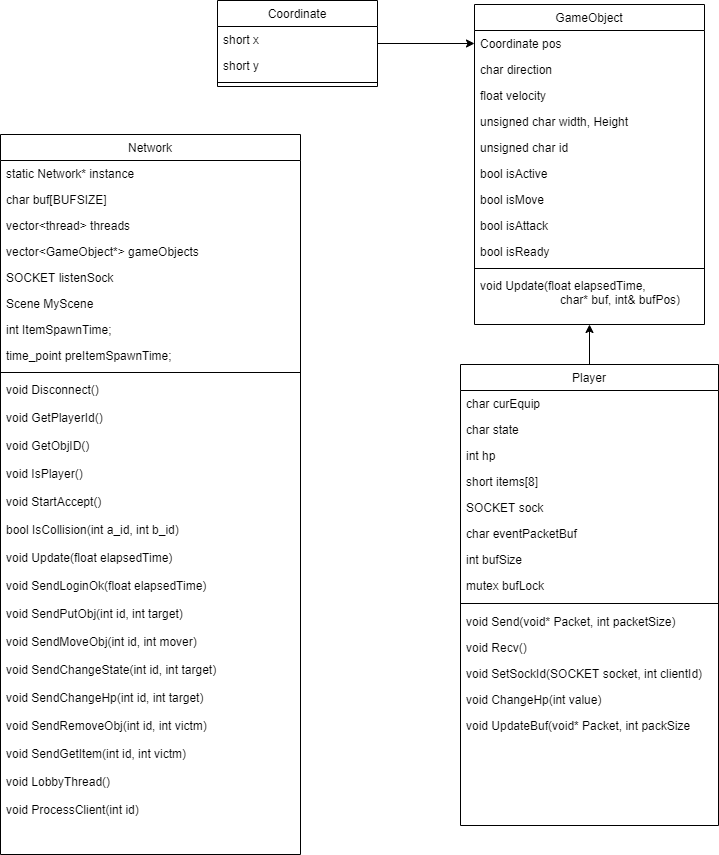

The diagram above was exported from draw.io. Its source (the exported page's mxGraphModel, read from the mxfile embedded in the PNG):
<mxGraphModel dx="2249" dy="814" grid="1" gridSize="10" guides="1" tooltips="1" connect="1" arrows="1" fold="1" page="1" pageScale="1" pageWidth="827" pageHeight="1169" math="0" shadow="0">
  <root>
    <mxCell id="WIyWlLk6GJQsqaUBKTNV-0" />
    <mxCell id="WIyWlLk6GJQsqaUBKTNV-1" parent="WIyWlLk6GJQsqaUBKTNV-0" />
    <mxCell id="7EJbWmPxn5MIXTnX5kuo-135" style="edgeStyle=orthogonalEdgeStyle;rounded=0;orthogonalLoop=1;jettySize=auto;html=1;entryX=0.5;entryY=1;entryDx=0;entryDy=0;" parent="WIyWlLk6GJQsqaUBKTNV-1" source="zkfFHV4jXpPFQw0GAbJ--6" target="7EJbWmPxn5MIXTnX5kuo-127" edge="1">
      <mxGeometry relative="1" as="geometry" />
    </mxCell>
    <mxCell id="zkfFHV4jXpPFQw0GAbJ--6" value="Player" style="swimlane;fontStyle=0;align=center;verticalAlign=top;childLayout=stackLayout;horizontal=1;startSize=26;horizontalStack=0;resizeParent=1;resizeLast=0;collapsible=1;marginBottom=0;rounded=0;shadow=0;strokeWidth=1;" parent="WIyWlLk6GJQsqaUBKTNV-1" vertex="1">
      <mxGeometry x="-330" y="440" width="258" height="461" as="geometry">
        <mxRectangle x="130" y="380" width="160" height="26" as="alternateBounds" />
      </mxGeometry>
    </mxCell>
    <mxCell id="7EJbWmPxn5MIXTnX5kuo-113" value="char curEquip" style="text;align=left;verticalAlign=top;spacingLeft=4;spacingRight=4;overflow=hidden;rotatable=0;points=[[0,0.5],[1,0.5]];portConstraint=eastwest;rounded=0;shadow=0;html=0;" parent="zkfFHV4jXpPFQw0GAbJ--6" vertex="1">
      <mxGeometry y="26" width="258" height="26" as="geometry" />
    </mxCell>
    <mxCell id="h8LLoGerYkd3efBY6kVI-2" value="char state" style="text;align=left;verticalAlign=top;spacingLeft=4;spacingRight=4;overflow=hidden;rotatable=0;points=[[0,0.5],[1,0.5]];portConstraint=eastwest;rounded=0;shadow=0;html=0;" parent="zkfFHV4jXpPFQw0GAbJ--6" vertex="1">
      <mxGeometry y="52" width="258" height="26" as="geometry" />
    </mxCell>
    <mxCell id="7EJbWmPxn5MIXTnX5kuo-114" value="int hp" style="text;align=left;verticalAlign=top;spacingLeft=4;spacingRight=4;overflow=hidden;rotatable=0;points=[[0,0.5],[1,0.5]];portConstraint=eastwest;rounded=0;shadow=0;html=0;" parent="zkfFHV4jXpPFQw0GAbJ--6" vertex="1">
      <mxGeometry y="78" width="258" height="26" as="geometry" />
    </mxCell>
    <mxCell id="7EJbWmPxn5MIXTnX5kuo-120" value="short items[8]" style="text;align=left;verticalAlign=top;spacingLeft=4;spacingRight=4;overflow=hidden;rotatable=0;points=[[0,0.5],[1,0.5]];portConstraint=eastwest;rounded=0;shadow=0;html=0;" parent="zkfFHV4jXpPFQw0GAbJ--6" vertex="1">
      <mxGeometry y="104" width="258" height="26" as="geometry" />
    </mxCell>
    <mxCell id="pRLkPAy1oaf4XolqCP6f-3" value="SOCKET sock" style="text;align=left;verticalAlign=top;spacingLeft=4;spacingRight=4;overflow=hidden;rotatable=0;points=[[0,0.5],[1,0.5]];portConstraint=eastwest;rounded=0;shadow=0;html=0;" parent="zkfFHV4jXpPFQw0GAbJ--6" vertex="1">
      <mxGeometry y="130" width="258" height="26" as="geometry" />
    </mxCell>
    <mxCell id="jzdJL8pUc3yq3eDgT754-6" value="char eventPacketBuf" style="text;align=left;verticalAlign=top;spacingLeft=4;spacingRight=4;overflow=hidden;rotatable=0;points=[[0,0.5],[1,0.5]];portConstraint=eastwest;rounded=0;shadow=0;html=0;" vertex="1" parent="zkfFHV4jXpPFQw0GAbJ--6">
      <mxGeometry y="156" width="258" height="26" as="geometry" />
    </mxCell>
    <mxCell id="jzdJL8pUc3yq3eDgT754-7" value="int bufSize" style="text;align=left;verticalAlign=top;spacingLeft=4;spacingRight=4;overflow=hidden;rotatable=0;points=[[0,0.5],[1,0.5]];portConstraint=eastwest;rounded=0;shadow=0;html=0;" vertex="1" parent="zkfFHV4jXpPFQw0GAbJ--6">
      <mxGeometry y="182" width="258" height="26" as="geometry" />
    </mxCell>
    <mxCell id="jzdJL8pUc3yq3eDgT754-8" value="mutex bufLock" style="text;align=left;verticalAlign=top;spacingLeft=4;spacingRight=4;overflow=hidden;rotatable=0;points=[[0,0.5],[1,0.5]];portConstraint=eastwest;rounded=0;shadow=0;html=0;" vertex="1" parent="zkfFHV4jXpPFQw0GAbJ--6">
      <mxGeometry y="208" width="258" height="26" as="geometry" />
    </mxCell>
    <mxCell id="zkfFHV4jXpPFQw0GAbJ--9" value="" style="line;html=1;strokeWidth=1;align=left;verticalAlign=middle;spacingTop=-1;spacingLeft=3;spacingRight=3;rotatable=0;labelPosition=right;points=[];portConstraint=eastwest;" parent="zkfFHV4jXpPFQw0GAbJ--6" vertex="1">
      <mxGeometry y="234" width="258" height="10" as="geometry" />
    </mxCell>
    <mxCell id="pRLkPAy1oaf4XolqCP6f-1" value="void Send(void* Packet, int packetSize)" style="text;align=left;verticalAlign=top;spacingLeft=4;spacingRight=4;overflow=hidden;rotatable=0;points=[[0,0.5],[1,0.5]];portConstraint=eastwest;rounded=0;shadow=0;html=0;" parent="zkfFHV4jXpPFQw0GAbJ--6" vertex="1">
      <mxGeometry y="244" width="258" height="26" as="geometry" />
    </mxCell>
    <mxCell id="pRLkPAy1oaf4XolqCP6f-2" value="void Recv()" style="text;align=left;verticalAlign=top;spacingLeft=4;spacingRight=4;overflow=hidden;rotatable=0;points=[[0,0.5],[1,0.5]];portConstraint=eastwest;rounded=0;shadow=0;html=0;" parent="zkfFHV4jXpPFQw0GAbJ--6" vertex="1">
      <mxGeometry y="270" width="258" height="26" as="geometry" />
    </mxCell>
    <mxCell id="pRLkPAy1oaf4XolqCP6f-6" value="void SetSockId(SOCKET socket, int clientId)" style="text;align=left;verticalAlign=top;spacingLeft=4;spacingRight=4;overflow=hidden;rotatable=0;points=[[0,0.5],[1,0.5]];portConstraint=eastwest;rounded=0;shadow=0;html=0;" parent="zkfFHV4jXpPFQw0GAbJ--6" vertex="1">
      <mxGeometry y="296" width="258" height="26" as="geometry" />
    </mxCell>
    <mxCell id="jzdJL8pUc3yq3eDgT754-9" value="void ChangeHp(int value)" style="text;align=left;verticalAlign=top;spacingLeft=4;spacingRight=4;overflow=hidden;rotatable=0;points=[[0,0.5],[1,0.5]];portConstraint=eastwest;rounded=0;shadow=0;html=0;" vertex="1" parent="zkfFHV4jXpPFQw0GAbJ--6">
      <mxGeometry y="322" width="258" height="26" as="geometry" />
    </mxCell>
    <mxCell id="jzdJL8pUc3yq3eDgT754-10" value="void UpdateBuf(void* Packet, int packSize" style="text;align=left;verticalAlign=top;spacingLeft=4;spacingRight=4;overflow=hidden;rotatable=0;points=[[0,0.5],[1,0.5]];portConstraint=eastwest;rounded=0;shadow=0;html=0;" vertex="1" parent="zkfFHV4jXpPFQw0GAbJ--6">
      <mxGeometry y="348" width="258" height="26" as="geometry" />
    </mxCell>
    <mxCell id="7EJbWmPxn5MIXTnX5kuo-137" style="edgeStyle=orthogonalEdgeStyle;rounded=0;orthogonalLoop=1;jettySize=auto;html=1;entryX=0;entryY=0.5;entryDx=0;entryDy=0;" parent="WIyWlLk6GJQsqaUBKTNV-1" source="7EJbWmPxn5MIXTnX5kuo-121" target="7EJbWmPxn5MIXTnX5kuo-129" edge="1">
      <mxGeometry relative="1" as="geometry" />
    </mxCell>
    <mxCell id="7EJbWmPxn5MIXTnX5kuo-121" value="Coordinate" style="swimlane;fontStyle=0;align=center;verticalAlign=top;childLayout=stackLayout;horizontal=1;startSize=26;horizontalStack=0;resizeParent=1;resizeLast=0;collapsible=1;marginBottom=0;rounded=0;shadow=0;strokeWidth=1;" parent="WIyWlLk6GJQsqaUBKTNV-1" vertex="1">
      <mxGeometry x="-573" y="76" width="160" height="86" as="geometry">
        <mxRectangle x="550" y="140" width="160" height="26" as="alternateBounds" />
      </mxGeometry>
    </mxCell>
    <mxCell id="7EJbWmPxn5MIXTnX5kuo-123" value="short x" style="text;align=left;verticalAlign=top;spacingLeft=4;spacingRight=4;overflow=hidden;rotatable=0;points=[[0,0.5],[1,0.5]];portConstraint=eastwest;rounded=0;shadow=0;html=0;" parent="7EJbWmPxn5MIXTnX5kuo-121" vertex="1">
      <mxGeometry y="26" width="160" height="26" as="geometry" />
    </mxCell>
    <mxCell id="7EJbWmPxn5MIXTnX5kuo-124" value="short y" style="text;align=left;verticalAlign=top;spacingLeft=4;spacingRight=4;overflow=hidden;rotatable=0;points=[[0,0.5],[1,0.5]];portConstraint=eastwest;rounded=0;shadow=0;html=0;" parent="7EJbWmPxn5MIXTnX5kuo-121" vertex="1">
      <mxGeometry y="52" width="160" height="26" as="geometry" />
    </mxCell>
    <mxCell id="7EJbWmPxn5MIXTnX5kuo-122" value="" style="line;html=1;strokeWidth=1;align=left;verticalAlign=middle;spacingTop=-1;spacingLeft=3;spacingRight=3;rotatable=0;labelPosition=right;points=[];portConstraint=eastwest;" parent="7EJbWmPxn5MIXTnX5kuo-121" vertex="1">
      <mxGeometry y="78" width="160" height="8" as="geometry" />
    </mxCell>
    <mxCell id="7EJbWmPxn5MIXTnX5kuo-127" value="GameObject" style="swimlane;fontStyle=0;align=center;verticalAlign=top;childLayout=stackLayout;horizontal=1;startSize=26;horizontalStack=0;resizeParent=1;resizeLast=0;collapsible=1;marginBottom=0;rounded=0;shadow=0;strokeWidth=1;" parent="WIyWlLk6GJQsqaUBKTNV-1" vertex="1">
      <mxGeometry x="-316" y="80" width="230" height="320" as="geometry">
        <mxRectangle x="550" y="140" width="160" height="26" as="alternateBounds" />
      </mxGeometry>
    </mxCell>
    <mxCell id="7EJbWmPxn5MIXTnX5kuo-129" value="Coordinate pos" style="text;align=left;verticalAlign=top;spacingLeft=4;spacingRight=4;overflow=hidden;rotatable=0;points=[[0,0.5],[1,0.5]];portConstraint=eastwest;rounded=0;shadow=0;html=0;" parent="7EJbWmPxn5MIXTnX5kuo-127" vertex="1">
      <mxGeometry y="26" width="230" height="26" as="geometry" />
    </mxCell>
    <mxCell id="7EJbWmPxn5MIXTnX5kuo-131" value="char direction" style="text;align=left;verticalAlign=top;spacingLeft=4;spacingRight=4;overflow=hidden;rotatable=0;points=[[0,0.5],[1,0.5]];portConstraint=eastwest;rounded=0;shadow=0;html=0;" parent="7EJbWmPxn5MIXTnX5kuo-127" vertex="1">
      <mxGeometry y="52" width="230" height="26" as="geometry" />
    </mxCell>
    <mxCell id="7EJbWmPxn5MIXTnX5kuo-140" value="float velocity" style="text;align=left;verticalAlign=top;spacingLeft=4;spacingRight=4;overflow=hidden;rotatable=0;points=[[0,0.5],[1,0.5]];portConstraint=eastwest;" parent="7EJbWmPxn5MIXTnX5kuo-127" vertex="1">
      <mxGeometry y="78" width="230" height="26" as="geometry" />
    </mxCell>
    <mxCell id="PDL5sNXrBr36ZDbFCjwY-1" value="unsigned char width, Height" style="text;align=left;verticalAlign=top;spacingLeft=4;spacingRight=4;overflow=hidden;rotatable=0;points=[[0,0.5],[1,0.5]];portConstraint=eastwest;" parent="7EJbWmPxn5MIXTnX5kuo-127" vertex="1">
      <mxGeometry y="104" width="230" height="26" as="geometry" />
    </mxCell>
    <mxCell id="PDL5sNXrBr36ZDbFCjwY-2" value="unsigned char id" style="text;align=left;verticalAlign=top;spacingLeft=4;spacingRight=4;overflow=hidden;rotatable=0;points=[[0,0.5],[1,0.5]];portConstraint=eastwest;" parent="7EJbWmPxn5MIXTnX5kuo-127" vertex="1">
      <mxGeometry y="130" width="230" height="26" as="geometry" />
    </mxCell>
    <mxCell id="svXSLSuPKlglwKJpArpJ-1" value="bool isActive" style="text;align=left;verticalAlign=top;spacingLeft=4;spacingRight=4;overflow=hidden;rotatable=0;points=[[0,0.5],[1,0.5]];portConstraint=eastwest;" parent="7EJbWmPxn5MIXTnX5kuo-127" vertex="1">
      <mxGeometry y="156" width="230" height="26" as="geometry" />
    </mxCell>
    <mxCell id="pRLkPAy1oaf4XolqCP6f-4" value="bool isMove" style="text;align=left;verticalAlign=top;spacingLeft=4;spacingRight=4;overflow=hidden;rotatable=0;points=[[0,0.5],[1,0.5]];portConstraint=eastwest;" parent="7EJbWmPxn5MIXTnX5kuo-127" vertex="1">
      <mxGeometry y="182" width="230" height="26" as="geometry" />
    </mxCell>
    <mxCell id="pRLkPAy1oaf4XolqCP6f-5" value="bool isAttack" style="text;align=left;verticalAlign=top;spacingLeft=4;spacingRight=4;overflow=hidden;rotatable=0;points=[[0,0.5],[1,0.5]];portConstraint=eastwest;" parent="7EJbWmPxn5MIXTnX5kuo-127" vertex="1">
      <mxGeometry y="208" width="230" height="26" as="geometry" />
    </mxCell>
    <mxCell id="jzdJL8pUc3yq3eDgT754-5" value="bool isReady" style="text;align=left;verticalAlign=top;spacingLeft=4;spacingRight=4;overflow=hidden;rotatable=0;points=[[0,0.5],[1,0.5]];portConstraint=eastwest;" vertex="1" parent="7EJbWmPxn5MIXTnX5kuo-127">
      <mxGeometry y="234" width="230" height="26" as="geometry" />
    </mxCell>
    <mxCell id="7EJbWmPxn5MIXTnX5kuo-128" value="" style="line;html=1;strokeWidth=1;align=left;verticalAlign=middle;spacingTop=-1;spacingLeft=3;spacingRight=3;rotatable=0;labelPosition=right;points=[];portConstraint=eastwest;" parent="7EJbWmPxn5MIXTnX5kuo-127" vertex="1">
      <mxGeometry y="260" width="230" height="8" as="geometry" />
    </mxCell>
    <mxCell id="svXSLSuPKlglwKJpArpJ-0" value="void Update(float elapsedTime, &#10;                        char* buf, int&amp; bufPos)" style="text;align=left;verticalAlign=top;spacingLeft=4;spacingRight=4;overflow=hidden;rotatable=0;points=[[0,0.5],[1,0.5]];portConstraint=eastwest;rounded=0;shadow=0;html=0;" parent="7EJbWmPxn5MIXTnX5kuo-127" vertex="1">
      <mxGeometry y="268" width="230" height="28" as="geometry" />
    </mxCell>
    <mxCell id="pRLkPAy1oaf4XolqCP6f-10" value="Network" style="swimlane;fontStyle=0;align=center;verticalAlign=top;childLayout=stackLayout;horizontal=1;startSize=26;horizontalStack=0;resizeParent=1;resizeLast=0;collapsible=1;marginBottom=0;rounded=0;shadow=0;strokeWidth=1;" parent="WIyWlLk6GJQsqaUBKTNV-1" vertex="1">
      <mxGeometry x="-790" y="210" width="300" height="720" as="geometry">
        <mxRectangle x="550" y="140" width="160" height="26" as="alternateBounds" />
      </mxGeometry>
    </mxCell>
    <mxCell id="pRLkPAy1oaf4XolqCP6f-11" value="static Network* instance" style="text;align=left;verticalAlign=top;spacingLeft=4;spacingRight=4;overflow=hidden;rotatable=0;points=[[0,0.5],[1,0.5]];portConstraint=eastwest;rounded=0;shadow=0;html=0;" parent="pRLkPAy1oaf4XolqCP6f-10" vertex="1">
      <mxGeometry y="26" width="300" height="26" as="geometry" />
    </mxCell>
    <mxCell id="pRLkPAy1oaf4XolqCP6f-12" value="char buf[BUFSIZE]" style="text;align=left;verticalAlign=top;spacingLeft=4;spacingRight=4;overflow=hidden;rotatable=0;points=[[0,0.5],[1,0.5]];portConstraint=eastwest;rounded=0;shadow=0;html=0;" parent="pRLkPAy1oaf4XolqCP6f-10" vertex="1">
      <mxGeometry y="52" width="300" height="26" as="geometry" />
    </mxCell>
    <mxCell id="pRLkPAy1oaf4XolqCP6f-18" value="vector&lt;thread&gt; threads" style="text;align=left;verticalAlign=top;spacingLeft=4;spacingRight=4;overflow=hidden;rotatable=0;points=[[0,0.5],[1,0.5]];portConstraint=eastwest;" parent="pRLkPAy1oaf4XolqCP6f-10" vertex="1">
      <mxGeometry y="78" width="300" height="26" as="geometry" />
    </mxCell>
    <mxCell id="pRLkPAy1oaf4XolqCP6f-21" value="vector&lt;GameObject*&gt; gameObjects" style="text;align=left;verticalAlign=top;spacingLeft=4;spacingRight=4;overflow=hidden;rotatable=0;points=[[0,0.5],[1,0.5]];portConstraint=eastwest;" parent="pRLkPAy1oaf4XolqCP6f-10" vertex="1">
      <mxGeometry y="104" width="300" height="26" as="geometry" />
    </mxCell>
    <mxCell id="pRLkPAy1oaf4XolqCP6f-22" value="SOCKET listenSock" style="text;align=left;verticalAlign=top;spacingLeft=4;spacingRight=4;overflow=hidden;rotatable=0;points=[[0,0.5],[1,0.5]];portConstraint=eastwest;" parent="pRLkPAy1oaf4XolqCP6f-10" vertex="1">
      <mxGeometry y="130" width="300" height="26" as="geometry" />
    </mxCell>
    <mxCell id="jzdJL8pUc3yq3eDgT754-2" value="Scene MyScene" style="text;align=left;verticalAlign=top;spacingLeft=4;spacingRight=4;overflow=hidden;rotatable=0;points=[[0,0.5],[1,0.5]];portConstraint=eastwest;" vertex="1" parent="pRLkPAy1oaf4XolqCP6f-10">
      <mxGeometry y="156" width="300" height="26" as="geometry" />
    </mxCell>
    <mxCell id="jzdJL8pUc3yq3eDgT754-3" value="int ItemSpawnTime;" style="text;align=left;verticalAlign=top;spacingLeft=4;spacingRight=4;overflow=hidden;rotatable=0;points=[[0,0.5],[1,0.5]];portConstraint=eastwest;" vertex="1" parent="pRLkPAy1oaf4XolqCP6f-10">
      <mxGeometry y="182" width="300" height="26" as="geometry" />
    </mxCell>
    <mxCell id="jzdJL8pUc3yq3eDgT754-4" value="time_point preItemSpawnTime;" style="text;align=left;verticalAlign=top;spacingLeft=4;spacingRight=4;overflow=hidden;rotatable=0;points=[[0,0.5],[1,0.5]];portConstraint=eastwest;" vertex="1" parent="pRLkPAy1oaf4XolqCP6f-10">
      <mxGeometry y="208" width="300" height="26" as="geometry" />
    </mxCell>
    <mxCell id="pRLkPAy1oaf4XolqCP6f-19" value="" style="line;html=1;strokeWidth=1;align=left;verticalAlign=middle;spacingTop=-1;spacingLeft=3;spacingRight=3;rotatable=0;labelPosition=right;points=[];portConstraint=eastwest;" parent="pRLkPAy1oaf4XolqCP6f-10" vertex="1">
      <mxGeometry y="234" width="300" height="8" as="geometry" />
    </mxCell>
    <mxCell id="pRLkPAy1oaf4XolqCP6f-20" value="void Disconnect()" style="text;align=left;verticalAlign=top;spacingLeft=4;spacingRight=4;overflow=hidden;rotatable=0;points=[[0,0.5],[1,0.5]];portConstraint=eastwest;rounded=0;shadow=0;html=0;" parent="pRLkPAy1oaf4XolqCP6f-10" vertex="1">
      <mxGeometry y="242" width="300" height="28" as="geometry" />
    </mxCell>
    <mxCell id="pRLkPAy1oaf4XolqCP6f-24" value="void GetPlayerId()" style="text;align=left;verticalAlign=top;spacingLeft=4;spacingRight=4;overflow=hidden;rotatable=0;points=[[0,0.5],[1,0.5]];portConstraint=eastwest;rounded=0;shadow=0;html=0;" parent="pRLkPAy1oaf4XolqCP6f-10" vertex="1">
      <mxGeometry y="270" width="300" height="28" as="geometry" />
    </mxCell>
    <mxCell id="pRLkPAy1oaf4XolqCP6f-25" value="void GetObjID()" style="text;align=left;verticalAlign=top;spacingLeft=4;spacingRight=4;overflow=hidden;rotatable=0;points=[[0,0.5],[1,0.5]];portConstraint=eastwest;rounded=0;shadow=0;html=0;" parent="pRLkPAy1oaf4XolqCP6f-10" vertex="1">
      <mxGeometry y="298" width="300" height="28" as="geometry" />
    </mxCell>
    <mxCell id="pRLkPAy1oaf4XolqCP6f-26" value="void IsPlayer()" style="text;align=left;verticalAlign=top;spacingLeft=4;spacingRight=4;overflow=hidden;rotatable=0;points=[[0,0.5],[1,0.5]];portConstraint=eastwest;rounded=0;shadow=0;html=0;" parent="pRLkPAy1oaf4XolqCP6f-10" vertex="1">
      <mxGeometry y="326" width="300" height="28" as="geometry" />
    </mxCell>
    <mxCell id="pRLkPAy1oaf4XolqCP6f-28" value="void StartAccept()" style="text;align=left;verticalAlign=top;spacingLeft=4;spacingRight=4;overflow=hidden;rotatable=0;points=[[0,0.5],[1,0.5]];portConstraint=eastwest;rounded=0;shadow=0;html=0;" parent="pRLkPAy1oaf4XolqCP6f-10" vertex="1">
      <mxGeometry y="354" width="300" height="28" as="geometry" />
    </mxCell>
    <mxCell id="pRLkPAy1oaf4XolqCP6f-29" value="bool IsCollision(int a_id, int b_id)" style="text;align=left;verticalAlign=top;spacingLeft=4;spacingRight=4;overflow=hidden;rotatable=0;points=[[0,0.5],[1,0.5]];portConstraint=eastwest;rounded=0;shadow=0;html=0;" parent="pRLkPAy1oaf4XolqCP6f-10" vertex="1">
      <mxGeometry y="382" width="300" height="28" as="geometry" />
    </mxCell>
    <mxCell id="pRLkPAy1oaf4XolqCP6f-23" value="void Update(float elapsedTime)" style="text;align=left;verticalAlign=top;spacingLeft=4;spacingRight=4;overflow=hidden;rotatable=0;points=[[0,0.5],[1,0.5]];portConstraint=eastwest;rounded=0;shadow=0;html=0;" parent="pRLkPAy1oaf4XolqCP6f-10" vertex="1">
      <mxGeometry y="410" width="300" height="28" as="geometry" />
    </mxCell>
    <mxCell id="jzdJL8pUc3yq3eDgT754-0" value="void SendLoginOk(float elapsedTime)" style="text;align=left;verticalAlign=top;spacingLeft=4;spacingRight=4;overflow=hidden;rotatable=0;points=[[0,0.5],[1,0.5]];portConstraint=eastwest;rounded=0;shadow=0;html=0;" vertex="1" parent="pRLkPAy1oaf4XolqCP6f-10">
      <mxGeometry y="438" width="300" height="28" as="geometry" />
    </mxCell>
    <mxCell id="pRLkPAy1oaf4XolqCP6f-30" value="void SendPutObj(int id, int target)" style="text;align=left;verticalAlign=top;spacingLeft=4;spacingRight=4;overflow=hidden;rotatable=0;points=[[0,0.5],[1,0.5]];portConstraint=eastwest;rounded=0;shadow=0;html=0;" parent="pRLkPAy1oaf4XolqCP6f-10" vertex="1">
      <mxGeometry y="466" width="300" height="28" as="geometry" />
    </mxCell>
    <mxCell id="pRLkPAy1oaf4XolqCP6f-31" value="void SendMoveObj(int id, int mover)" style="text;align=left;verticalAlign=top;spacingLeft=4;spacingRight=4;overflow=hidden;rotatable=0;points=[[0,0.5],[1,0.5]];portConstraint=eastwest;rounded=0;shadow=0;html=0;" parent="pRLkPAy1oaf4XolqCP6f-10" vertex="1">
      <mxGeometry y="494" width="300" height="28" as="geometry" />
    </mxCell>
    <mxCell id="pRLkPAy1oaf4XolqCP6f-32" value="void SendChangeState(int id, int target)" style="text;align=left;verticalAlign=top;spacingLeft=4;spacingRight=4;overflow=hidden;rotatable=0;points=[[0,0.5],[1,0.5]];portConstraint=eastwest;rounded=0;shadow=0;html=0;" parent="pRLkPAy1oaf4XolqCP6f-10" vertex="1">
      <mxGeometry y="522" width="300" height="28" as="geometry" />
    </mxCell>
    <mxCell id="pRLkPAy1oaf4XolqCP6f-33" value="void SendChangeHp(int id, int target)" style="text;align=left;verticalAlign=top;spacingLeft=4;spacingRight=4;overflow=hidden;rotatable=0;points=[[0,0.5],[1,0.5]];portConstraint=eastwest;rounded=0;shadow=0;html=0;" parent="pRLkPAy1oaf4XolqCP6f-10" vertex="1">
      <mxGeometry y="550" width="300" height="28" as="geometry" />
    </mxCell>
    <mxCell id="pRLkPAy1oaf4XolqCP6f-34" value="void SendRemoveObj(int id, int victm)" style="text;align=left;verticalAlign=top;spacingLeft=4;spacingRight=4;overflow=hidden;rotatable=0;points=[[0,0.5],[1,0.5]];portConstraint=eastwest;rounded=0;shadow=0;html=0;" parent="pRLkPAy1oaf4XolqCP6f-10" vertex="1">
      <mxGeometry y="578" width="300" height="28" as="geometry" />
    </mxCell>
    <mxCell id="jzdJL8pUc3yq3eDgT754-1" value="void SendGetItem(int id, int victm)" style="text;align=left;verticalAlign=top;spacingLeft=4;spacingRight=4;overflow=hidden;rotatable=0;points=[[0,0.5],[1,0.5]];portConstraint=eastwest;rounded=0;shadow=0;html=0;" vertex="1" parent="pRLkPAy1oaf4XolqCP6f-10">
      <mxGeometry y="606" width="300" height="28" as="geometry" />
    </mxCell>
    <mxCell id="pRLkPAy1oaf4XolqCP6f-36" value="void LobbyThread()" style="text;align=left;verticalAlign=top;spacingLeft=4;spacingRight=4;overflow=hidden;rotatable=0;points=[[0,0.5],[1,0.5]];portConstraint=eastwest;rounded=0;shadow=0;html=0;" parent="pRLkPAy1oaf4XolqCP6f-10" vertex="1">
      <mxGeometry y="634" width="300" height="28" as="geometry" />
    </mxCell>
    <mxCell id="pRLkPAy1oaf4XolqCP6f-35" value="void ProcessClient(int id)" style="text;align=left;verticalAlign=top;spacingLeft=4;spacingRight=4;overflow=hidden;rotatable=0;points=[[0,0.5],[1,0.5]];portConstraint=eastwest;rounded=0;shadow=0;html=0;" parent="pRLkPAy1oaf4XolqCP6f-10" vertex="1">
      <mxGeometry y="662" width="300" height="28" as="geometry" />
    </mxCell>
  </root>
</mxGraphModel>